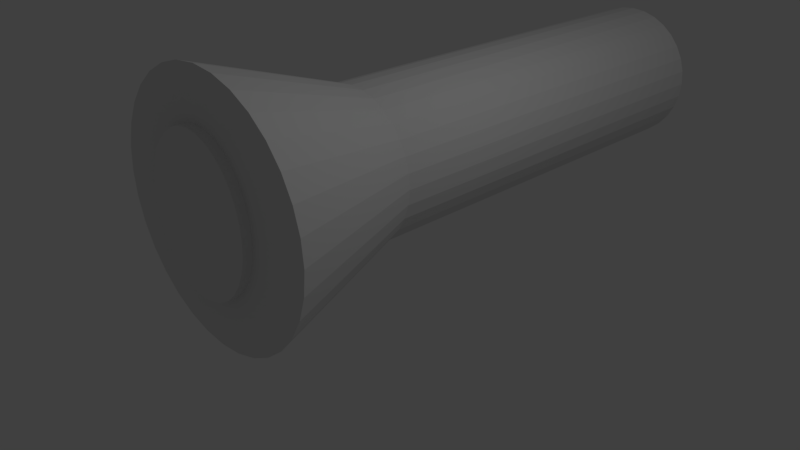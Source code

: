 # Source: flashlight.blend  (saved by Blender 2.79.0; exported with 4.5.12 LTS)
import bpy
from mathutils import Matrix  # noqa: F401  (used for matrix-valued properties, if any)

bpy.ops.wm.read_factory_settings(use_empty=True)
scene = bpy.context.scene
scene.name = 'Scene'

# ---- collections
col_collection_1 = bpy.data.collections.new('Collection 1'); scene.collection.children.link(col_collection_1)

# ---- world
world_world = bpy.data.worlds.new('World'); scene.world = world_world
world_world.color = (0.05088, 0.05088, 0.05088)
world_world.use_sun_shadow = False
world_world.sun_shadow_jitter_overblur = 0.0
world_world.cycles.sampling_method = 'MANUAL'

# ---- cameras
cam_camera = bpy.data.cameras.new('Camera')
cam_camera.clip_end = 100.0
cam_camera.lens = 35.0
cam_camera.sensor_width = 32.0
cam_camera.sensor_height = 18.0
cam_camera.ortho_scale = 7.314
cam_camera.dof.focus_distance = 0.0
cam_camera.dof.aperture_fstop = 128.0

# ---- lights
light_lamp = bpy.data.lights.new('Lamp', 'POINT')
light_lamp.transmission_factor = 0.0
light_lamp.cutoff_distance = 30.0
light_lamp.energy = 100.0
light_lamp.shadow_buffer_clip_start = 1.001
light_lamp.shadow_soft_size = 0.1
light_lamp.shadow_maximum_resolution = 0.006
light_lamp.use_absolute_resolution = True

# ---- meshes
me_cylinder_002 = bpy.data.meshes.new('Cylinder.002')
me_cylinder_002.from_pydata([(0.0, 1.0, -1.0), (0.0, 1.0, 1.0), (0.1951, 0.9808, -1.0), (0.1951, 0.9808, 1.0), (0.3827, 0.9239, -1.0), (0.3827, 0.9239, 1.0), (0.5556, 0.8315, -1.0), (0.5556, 0.8315, 1.0), (0.7071, 0.7071, -1.0), (0.7071, 0.7071, 1.0), (0.8315, 0.5556, -1.0), (0.8315, 0.5556, 1.0), (0.9239, 0.3827, -1.0), (0.9239, 0.3827, 1.0), (0.9808, 0.1951, -1.0), (0.9808, 0.1951, 1.0), (1.0, 7.55e-08, -1.0), (1.0, 7.55e-08, 1.0), (0.9808, -0.1951, -1.0), (0.9808, -0.1951, 1.0), (0.9239, -0.3827, -1.0), (0.9239, -0.3827, 1.0), (0.8315, -0.5556, -1.0), (0.8315, -0.5556, 1.0), (0.7071, -0.7071, -1.0), (0.7071, -0.7071, 1.0), (0.5556, -0.8315, -1.0), (0.5556, -0.8315, 1.0), (0.3827, -0.9239, -1.0), (0.3827, -0.9239, 1.0), (0.1951, -0.9808, -1.0), (0.1951, -0.9808, 1.0), (-3.258e-07, -1.0, -1.0), (-3.258e-07, -1.0, 1.0), (-0.1951, -0.9808, -1.0), (-0.1951, -0.9808, 1.0), (-0.3827, -0.9239, -1.0), (-0.3827, -0.9239, 1.0), (-0.5556, -0.8315, -1.0), (-0.5556, -0.8315, 1.0), (-0.7071, -0.7071, -1.0), (-0.7071, -0.7071, 1.0), (-0.8315, -0.5556, -1.0), (-0.8315, -0.5556, 1.0), (-0.9239, -0.3827, -1.0), (-0.9239, -0.3827, 1.0), (-0.9808, -0.1951, -1.0), (-0.9808, -0.1951, 1.0), (-1.0, 9.656e-07, -1.0), (-1.0, 9.656e-07, 1.0), (-0.9808, 0.1951, -1.0), (-0.9808, 0.1951, 1.0), (-0.9239, 0.3827, -1.0), (-0.9239, 0.3827, 1.0), (-0.8315, 0.5556, -1.0), (-0.8315, 0.5556, 1.0), (-0.7071, 0.7071, -1.0), (-0.7071, 0.7071, 1.0), (-0.5556, 0.8315, -1.0), (-0.5556, 0.8315, 1.0), (-0.3827, 0.9239, -1.0), (-0.3827, 0.9239, 1.0), (-0.1951, 0.9808, -1.0), (-0.1951, 0.9808, 1.0)], [], [(0, 1, 3, 2), (2, 3, 5, 4), (4, 5, 7, 6), (6, 7, 9, 8), (8, 9, 11, 10), (10, 11, 13, 12), (12, 13, 15, 14), (14, 15, 17, 16), (16, 17, 19, 18), (18, 19, 21, 20), (20, 21, 23, 22), (22, 23, 25, 24), (24, 25, 27, 26), (26, 27, 29, 28), (28, 29, 31, 30), (30, 31, 33, 32), (32, 33, 35, 34), (34, 35, 37, 36), (36, 37, 39, 38), (38, 39, 41, 40), (40, 41, 43, 42), (42, 43, 45, 44), (44, 45, 47, 46), (46, 47, 49, 48), (48, 49, 51, 50), (50, 51, 53, 52), (52, 53, 55, 54), (54, 55, 57, 56), (56, 57, 59, 58), (58, 59, 61, 60), (3, 1, 63, 61, 59, 57, 55, 53, 51, 49, 47, 45, 43, 41, 39, 37, 35, 33, 31, 29, 27, 25, 23, 21, 19, 17, 15, 13, 11, 9, 7, 5), (60, 61, 63, 62), (62, 63, 1, 0), (0, 2, 4, 6, 8, 10, 12, 14, 16, 18, 20, 22, 24, 26, 28, 30, 32, 34, 36, 38, 40, 42, 44, 46, 48, 50, 52, 54, 56, 58, 60, 62)])
me_cylinder_002.use_remesh_preserve_volume = False
me_cylinder_002.use_remesh_preserve_attributes = False
me_cylinder_002.use_mirror_vertex_groups = False
me_cylinder_002.update()
me_cylinder_001 = bpy.data.meshes.new('Cylinder.001')
me_cylinder_001.from_pydata([(0.0, 1.0, -1.0), (-7.692e-08, 1.648, 1.0), (0.1951, 0.9808, -1.0), (0.3215, 1.616, 1.0), (0.3827, 0.9239, -1.0), (0.6306, 1.522, 1.0), (0.5556, 0.8315, -1.0), (0.9155, 1.37, 1.0), (0.7071, 0.7071, -1.0), (1.165, 1.165, 1.0), (0.8315, 0.5556, -1.0), (1.37, 0.9155, 1.0), (0.9239, 0.3827, -1.0), (1.522, 0.6306, 1.0), (0.9808, 0.1951, -1.0), (1.616, 0.3215, 1.0), (1.0, 7.55e-08, -1.0), (1.648, -6.021e-08, 1.0), (0.9808, -0.1951, -1.0), (1.616, -0.3215, 1.0), (0.9239, -0.3827, -1.0), (1.522, -0.6306, 1.0), (0.8315, -0.5556, -1.0), (1.37, -0.9155, 1.0), (0.7071, -0.7071, -1.0), (1.165, -1.165, 1.0), (0.5556, -0.8315, -1.0), (0.9155, -1.37, 1.0), (0.3827, -0.9239, -1.0), (0.6306, -1.522, 1.0), (0.1951, -0.9808, -1.0), (0.3215, -1.616, 1.0), (-3.258e-07, -1.0, -1.0), (-6.138e-07, -1.648, 1.0), (-0.1951, -0.9808, -1.0), (-0.3215, -1.616, 1.0), (-0.3827, -0.9239, -1.0), (-0.6306, -1.522, 1.0), (-0.5556, -0.8315, -1.0), (-0.9155, -1.37, 1.0), (-0.7071, -0.7071, -1.0), (-1.165, -1.165, 1.0), (-0.8315, -0.5556, -1.0), (-1.37, -0.9155, 1.0), (-0.9239, -0.3827, -1.0), (-1.522, -0.6306, 1.0), (-0.9808, -0.1951, -1.0), (-1.616, -0.3215, 1.0), (-1.0, 9.656e-07, -1.0), (-1.648, 1.407e-06, 1.0), (-0.9808, 0.1951, -1.0), (-1.616, 0.3215, 1.0), (-0.9239, 0.3827, -1.0), (-1.522, 0.6306, 1.0), (-0.8315, 0.5556, -1.0), (-1.37, 0.9155, 1.0), (-0.7071, 0.7071, -1.0), (-1.165, 1.165, 1.0), (-0.5556, 0.8315, -1.0), (-0.9155, 1.37, 1.0), (-0.3827, 0.9239, -1.0), (-0.6306, 1.522, 1.0), (-0.1951, 0.9808, -1.0), (-0.3215, 1.616, 1.0)], [], [(0, 1, 3, 2), (2, 3, 5, 4), (4, 5, 7, 6), (6, 7, 9, 8), (8, 9, 11, 10), (10, 11, 13, 12), (12, 13, 15, 14), (14, 15, 17, 16), (16, 17, 19, 18), (18, 19, 21, 20), (20, 21, 23, 22), (22, 23, 25, 24), (24, 25, 27, 26), (26, 27, 29, 28), (28, 29, 31, 30), (30, 31, 33, 32), (32, 33, 35, 34), (34, 35, 37, 36), (36, 37, 39, 38), (38, 39, 41, 40), (40, 41, 43, 42), (42, 43, 45, 44), (44, 45, 47, 46), (46, 47, 49, 48), (48, 49, 51, 50), (50, 51, 53, 52), (52, 53, 55, 54), (54, 55, 57, 56), (56, 57, 59, 58), (58, 59, 61, 60), (3, 1, 63, 61, 59, 57, 55, 53, 51, 49, 47, 45, 43, 41, 39, 37, 35, 33, 31, 29, 27, 25, 23, 21, 19, 17, 15, 13, 11, 9, 7, 5), (60, 61, 63, 62), (62, 63, 1, 0), (0, 2, 4, 6, 8, 10, 12, 14, 16, 18, 20, 22, 24, 26, 28, 30, 32, 34, 36, 38, 40, 42, 44, 46, 48, 50, 52, 54, 56, 58, 60, 62)])
me_cylinder_001.use_remesh_preserve_volume = False
me_cylinder_001.use_remesh_preserve_attributes = False
me_cylinder_001.use_mirror_vertex_groups = False
me_cylinder_001.update()
me_cylinder = bpy.data.meshes.new('Cylinder')
me_cylinder.from_pydata([(0.0, 1.0, -1.0), (0.0, 1.0, 1.0), (0.1951, 0.9808, -1.0), (0.1951, 0.9808, 1.0), (0.3827, 0.9239, -1.0), (0.3827, 0.9239, 1.0), (0.5556, 0.8315, -1.0), (0.5556, 0.8315, 1.0), (0.7071, 0.7071, -1.0), (0.7071, 0.7071, 1.0), (0.8315, 0.5556, -1.0), (0.8315, 0.5556, 1.0), (0.9239, 0.3827, -1.0), (0.9239, 0.3827, 1.0), (0.9808, 0.1951, -1.0), (0.9808, 0.1951, 1.0), (1.0, 7.55e-08, -1.0), (1.0, 7.55e-08, 1.0), (0.9808, -0.1951, -1.0), (0.9808, -0.1951, 1.0), (0.9239, -0.3827, -1.0), (0.9239, -0.3827, 1.0), (0.8315, -0.5556, -1.0), (0.8315, -0.5556, 1.0), (0.7071, -0.7071, -1.0), (0.7071, -0.7071, 1.0), (0.5556, -0.8315, -1.0), (0.5556, -0.8315, 1.0), (0.3827, -0.9239, -1.0), (0.3827, -0.9239, 1.0), (0.1951, -0.9808, -1.0), (0.1951, -0.9808, 1.0), (-3.258e-07, -1.0, -1.0), (-3.258e-07, -1.0, 1.0), (-0.1951, -0.9808, -1.0), (-0.1951, -0.9808, 1.0), (-0.3827, -0.9239, -1.0), (-0.3827, -0.9239, 1.0), (-0.5556, -0.8315, -1.0), (-0.5556, -0.8315, 1.0), (-0.7071, -0.7071, -1.0), (-0.7071, -0.7071, 1.0), (-0.8315, -0.5556, -1.0), (-0.8315, -0.5556, 1.0), (-0.9239, -0.3827, -1.0), (-0.9239, -0.3827, 1.0), (-0.9808, -0.1951, -1.0), (-0.9808, -0.1951, 1.0), (-1.0, 9.656e-07, -1.0), (-1.0, 9.656e-07, 1.0), (-0.9808, 0.1951, -1.0), (-0.9808, 0.1951, 1.0), (-0.9239, 0.3827, -1.0), (-0.9239, 0.3827, 1.0), (-0.8315, 0.5556, -1.0), (-0.8315, 0.5556, 1.0), (-0.7071, 0.7071, -1.0), (-0.7071, 0.7071, 1.0), (-0.5556, 0.8315, -1.0), (-0.5556, 0.8315, 1.0), (-0.3827, 0.9239, -1.0), (-0.3827, 0.9239, 1.0), (-0.1951, 0.9808, -1.0), (-0.1951, 0.9808, 1.0)], [], [(0, 1, 3, 2), (2, 3, 5, 4), (4, 5, 7, 6), (6, 7, 9, 8), (8, 9, 11, 10), (10, 11, 13, 12), (12, 13, 15, 14), (14, 15, 17, 16), (16, 17, 19, 18), (18, 19, 21, 20), (20, 21, 23, 22), (22, 23, 25, 24), (24, 25, 27, 26), (26, 27, 29, 28), (28, 29, 31, 30), (30, 31, 33, 32), (32, 33, 35, 34), (34, 35, 37, 36), (36, 37, 39, 38), (38, 39, 41, 40), (40, 41, 43, 42), (42, 43, 45, 44), (44, 45, 47, 46), (46, 47, 49, 48), (48, 49, 51, 50), (50, 51, 53, 52), (52, 53, 55, 54), (54, 55, 57, 56), (56, 57, 59, 58), (58, 59, 61, 60), (3, 1, 63, 61, 59, 57, 55, 53, 51, 49, 47, 45, 43, 41, 39, 37, 35, 33, 31, 29, 27, 25, 23, 21, 19, 17, 15, 13, 11, 9, 7, 5), (60, 61, 63, 62), (62, 63, 1, 0), (0, 2, 4, 6, 8, 10, 12, 14, 16, 18, 20, 22, 24, 26, 28, 30, 32, 34, 36, 38, 40, 42, 44, 46, 48, 50, 52, 54, 56, 58, 60, 62)])
me_cylinder.use_remesh_preserve_volume = False
me_cylinder.use_remesh_preserve_attributes = False
me_cylinder.use_mirror_vertex_groups = False
me_cylinder.update()

# ---- objects
ob_cylinder_002 = bpy.data.objects.new('Cylinder.002', me_cylinder_002)
ob_cylinder_001 = bpy.data.objects.new('Cylinder.001', me_cylinder_001)
ob_cylinder = bpy.data.objects.new('Cylinder', me_cylinder)
ob_lamp = bpy.data.objects.new('Lamp', light_lamp)
ob_camera = bpy.data.objects.new('Camera', cam_camera)

# ---- transforms, parenting, visibility, modifiers, constraints
ob_cylinder_002.location = (-0.05143, -1.366, 1.297)
ob_cylinder_002.rotation_euler = (1.571, 0.0, 0.0)
ob_cylinder_002.scale = (0.85, 1.0, 1.0)
ob_cylinder_002.lineart.crease_threshold = 0.0
ob_cylinder_001.location = (0.0, -1.243, 1.303)
ob_cylinder_001.rotation_euler = (1.571, 0.0, 0.0)
ob_cylinder_001.lineart.crease_threshold = 0.0
ob_cylinder.location = (0.0, 2.543, 1.297)
ob_cylinder.rotation_euler = (1.571, 0.0, 0.0)
ob_cylinder.scale = (1.0, 1.0, 3.0)
ob_cylinder.lineart.crease_threshold = 0.0
ob_lamp.location = (4.076, 1.005, 5.904)
ob_lamp.rotation_euler = (0.6503, 0.05522, 1.866)
ob_lamp.lock_rotations_4d = False
ob_lamp.empty_display_type = 'ARROWS'
ob_lamp.color = (0.0, 0.0, 0.0, 0.0)
ob_lamp.lineart.crease_threshold = 0.0
ob_camera.location = (7.481, -6.508, 5.344)
ob_camera.rotation_euler = (1.109, 0.0, 0.8149)
ob_camera.lock_rotations_4d = False
ob_camera.empty_display_type = 'ARROWS'
ob_camera.color = (0.0, 0.0, 0.0, 0.0)
ob_camera.display_type = 'WIRE'
ob_camera.lineart.crease_threshold = 0.0

# ---- collection membership
col_collection_1.objects.link(ob_cylinder_002)
col_collection_1.objects.link(ob_cylinder_001)
col_collection_1.objects.link(ob_cylinder)
col_collection_1.objects.link(ob_lamp)
col_collection_1.objects.link(ob_camera)

# ---- scene / render settings (as saved in the file)
scene.camera = ob_camera
scene.frame_start = 1; scene.frame_end = 250; scene.frame_set(1)
scene.render.engine = 'BLENDER_EEVEE_NEXT'
scene.render.resolution_percentage = 50
scene.render.dither_intensity = 0.0
scene.cycles.use_denoising = False
scene.cycles.samples = 128
scene.cycles.sampling_pattern = 'TABULATED_SOBOL'
scene.cycles.use_adaptive_sampling = False
scene.cycles.use_light_tree = False
scene.cycles.blur_glossy = 0.0
scene.cycles.sample_clamp_indirect = 0.0
scene.view_settings.view_transform = 'Standard'
bpy.context.view_layer.update()

